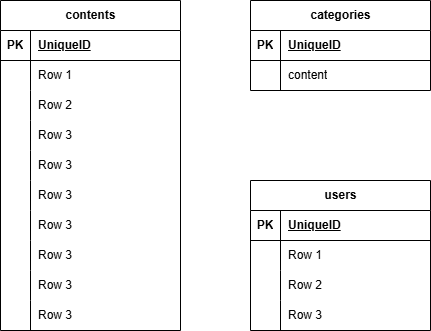

The diagram above was exported from draw.io. Its source (the exported page's mxGraphModel, read from the mxfile embedded in the PNG):
<mxGraphModel dx="577" dy="422" grid="1" gridSize="10" guides="1" tooltips="1" connect="1" arrows="1" fold="1" page="1" pageScale="1" pageWidth="827" pageHeight="1169" math="0" shadow="0">
  <root>
    <mxCell id="0" />
    <mxCell id="1" parent="0" />
    <mxCell id="2" value="contents" style="shape=table;startSize=30;container=1;collapsible=1;childLayout=tableLayout;fixedRows=1;rowLines=0;fontStyle=1;align=center;resizeLast=1;html=1;" vertex="1" parent="1">
      <mxGeometry x="40" y="40" width="180" height="330" as="geometry" />
    </mxCell>
    <mxCell id="3" value="" style="shape=tableRow;horizontal=0;startSize=0;swimlaneHead=0;swimlaneBody=0;fillColor=none;collapsible=0;dropTarget=0;points=[[0,0.5],[1,0.5]];portConstraint=eastwest;top=0;left=0;right=0;bottom=1;" vertex="1" parent="2">
      <mxGeometry y="30" width="180" height="30" as="geometry" />
    </mxCell>
    <mxCell id="4" value="PK" style="shape=partialRectangle;connectable=0;fillColor=none;top=0;left=0;bottom=0;right=0;fontStyle=1;overflow=hidden;whiteSpace=wrap;html=1;" vertex="1" parent="3">
      <mxGeometry width="30" height="30" as="geometry">
        <mxRectangle width="30" height="30" as="alternateBounds" />
      </mxGeometry>
    </mxCell>
    <mxCell id="5" value="UniqueID" style="shape=partialRectangle;connectable=0;fillColor=none;top=0;left=0;bottom=0;right=0;align=left;spacingLeft=6;fontStyle=5;overflow=hidden;whiteSpace=wrap;html=1;" vertex="1" parent="3">
      <mxGeometry x="30" width="150" height="30" as="geometry">
        <mxRectangle width="150" height="30" as="alternateBounds" />
      </mxGeometry>
    </mxCell>
    <mxCell id="6" value="" style="shape=tableRow;horizontal=0;startSize=0;swimlaneHead=0;swimlaneBody=0;fillColor=none;collapsible=0;dropTarget=0;points=[[0,0.5],[1,0.5]];portConstraint=eastwest;top=0;left=0;right=0;bottom=0;" vertex="1" parent="2">
      <mxGeometry y="60" width="180" height="30" as="geometry" />
    </mxCell>
    <mxCell id="7" value="" style="shape=partialRectangle;connectable=0;fillColor=none;top=0;left=0;bottom=0;right=0;editable=1;overflow=hidden;whiteSpace=wrap;html=1;" vertex="1" parent="6">
      <mxGeometry width="30" height="30" as="geometry">
        <mxRectangle width="30" height="30" as="alternateBounds" />
      </mxGeometry>
    </mxCell>
    <mxCell id="8" value="Row 1" style="shape=partialRectangle;connectable=0;fillColor=none;top=0;left=0;bottom=0;right=0;align=left;spacingLeft=6;overflow=hidden;whiteSpace=wrap;html=1;" vertex="1" parent="6">
      <mxGeometry x="30" width="150" height="30" as="geometry">
        <mxRectangle width="150" height="30" as="alternateBounds" />
      </mxGeometry>
    </mxCell>
    <mxCell id="9" value="" style="shape=tableRow;horizontal=0;startSize=0;swimlaneHead=0;swimlaneBody=0;fillColor=none;collapsible=0;dropTarget=0;points=[[0,0.5],[1,0.5]];portConstraint=eastwest;top=0;left=0;right=0;bottom=0;" vertex="1" parent="2">
      <mxGeometry y="90" width="180" height="30" as="geometry" />
    </mxCell>
    <mxCell id="10" value="" style="shape=partialRectangle;connectable=0;fillColor=none;top=0;left=0;bottom=0;right=0;editable=1;overflow=hidden;whiteSpace=wrap;html=1;" vertex="1" parent="9">
      <mxGeometry width="30" height="30" as="geometry">
        <mxRectangle width="30" height="30" as="alternateBounds" />
      </mxGeometry>
    </mxCell>
    <mxCell id="11" value="Row 2" style="shape=partialRectangle;connectable=0;fillColor=none;top=0;left=0;bottom=0;right=0;align=left;spacingLeft=6;overflow=hidden;whiteSpace=wrap;html=1;" vertex="1" parent="9">
      <mxGeometry x="30" width="150" height="30" as="geometry">
        <mxRectangle width="150" height="30" as="alternateBounds" />
      </mxGeometry>
    </mxCell>
    <mxCell id="12" value="" style="shape=tableRow;horizontal=0;startSize=0;swimlaneHead=0;swimlaneBody=0;fillColor=none;collapsible=0;dropTarget=0;points=[[0,0.5],[1,0.5]];portConstraint=eastwest;top=0;left=0;right=0;bottom=0;" vertex="1" parent="2">
      <mxGeometry y="120" width="180" height="30" as="geometry" />
    </mxCell>
    <mxCell id="13" value="" style="shape=partialRectangle;connectable=0;fillColor=none;top=0;left=0;bottom=0;right=0;editable=1;overflow=hidden;whiteSpace=wrap;html=1;" vertex="1" parent="12">
      <mxGeometry width="30" height="30" as="geometry">
        <mxRectangle width="30" height="30" as="alternateBounds" />
      </mxGeometry>
    </mxCell>
    <mxCell id="14" value="Row 3" style="shape=partialRectangle;connectable=0;fillColor=none;top=0;left=0;bottom=0;right=0;align=left;spacingLeft=6;overflow=hidden;whiteSpace=wrap;html=1;" vertex="1" parent="12">
      <mxGeometry x="30" width="150" height="30" as="geometry">
        <mxRectangle width="150" height="30" as="alternateBounds" />
      </mxGeometry>
    </mxCell>
    <mxCell id="42" value="" style="shape=tableRow;horizontal=0;startSize=0;swimlaneHead=0;swimlaneBody=0;fillColor=none;collapsible=0;dropTarget=0;points=[[0,0.5],[1,0.5]];portConstraint=eastwest;top=0;left=0;right=0;bottom=0;" vertex="1" parent="2">
      <mxGeometry y="150" width="180" height="30" as="geometry" />
    </mxCell>
    <mxCell id="43" value="" style="shape=partialRectangle;connectable=0;fillColor=none;top=0;left=0;bottom=0;right=0;editable=1;overflow=hidden;whiteSpace=wrap;html=1;" vertex="1" parent="42">
      <mxGeometry width="30" height="30" as="geometry">
        <mxRectangle width="30" height="30" as="alternateBounds" />
      </mxGeometry>
    </mxCell>
    <mxCell id="44" value="Row 3" style="shape=partialRectangle;connectable=0;fillColor=none;top=0;left=0;bottom=0;right=0;align=left;spacingLeft=6;overflow=hidden;whiteSpace=wrap;html=1;" vertex="1" parent="42">
      <mxGeometry x="30" width="150" height="30" as="geometry">
        <mxRectangle width="150" height="30" as="alternateBounds" />
      </mxGeometry>
    </mxCell>
    <mxCell id="45" value="" style="shape=tableRow;horizontal=0;startSize=0;swimlaneHead=0;swimlaneBody=0;fillColor=none;collapsible=0;dropTarget=0;points=[[0,0.5],[1,0.5]];portConstraint=eastwest;top=0;left=0;right=0;bottom=0;" vertex="1" parent="2">
      <mxGeometry y="180" width="180" height="30" as="geometry" />
    </mxCell>
    <mxCell id="46" value="" style="shape=partialRectangle;connectable=0;fillColor=none;top=0;left=0;bottom=0;right=0;editable=1;overflow=hidden;whiteSpace=wrap;html=1;" vertex="1" parent="45">
      <mxGeometry width="30" height="30" as="geometry">
        <mxRectangle width="30" height="30" as="alternateBounds" />
      </mxGeometry>
    </mxCell>
    <mxCell id="47" value="Row 3" style="shape=partialRectangle;connectable=0;fillColor=none;top=0;left=0;bottom=0;right=0;align=left;spacingLeft=6;overflow=hidden;whiteSpace=wrap;html=1;" vertex="1" parent="45">
      <mxGeometry x="30" width="150" height="30" as="geometry">
        <mxRectangle width="150" height="30" as="alternateBounds" />
      </mxGeometry>
    </mxCell>
    <mxCell id="48" value="" style="shape=tableRow;horizontal=0;startSize=0;swimlaneHead=0;swimlaneBody=0;fillColor=none;collapsible=0;dropTarget=0;points=[[0,0.5],[1,0.5]];portConstraint=eastwest;top=0;left=0;right=0;bottom=0;" vertex="1" parent="2">
      <mxGeometry y="210" width="180" height="30" as="geometry" />
    </mxCell>
    <mxCell id="49" value="" style="shape=partialRectangle;connectable=0;fillColor=none;top=0;left=0;bottom=0;right=0;editable=1;overflow=hidden;whiteSpace=wrap;html=1;" vertex="1" parent="48">
      <mxGeometry width="30" height="30" as="geometry">
        <mxRectangle width="30" height="30" as="alternateBounds" />
      </mxGeometry>
    </mxCell>
    <mxCell id="50" value="Row 3" style="shape=partialRectangle;connectable=0;fillColor=none;top=0;left=0;bottom=0;right=0;align=left;spacingLeft=6;overflow=hidden;whiteSpace=wrap;html=1;" vertex="1" parent="48">
      <mxGeometry x="30" width="150" height="30" as="geometry">
        <mxRectangle width="150" height="30" as="alternateBounds" />
      </mxGeometry>
    </mxCell>
    <mxCell id="51" value="" style="shape=tableRow;horizontal=0;startSize=0;swimlaneHead=0;swimlaneBody=0;fillColor=none;collapsible=0;dropTarget=0;points=[[0,0.5],[1,0.5]];portConstraint=eastwest;top=0;left=0;right=0;bottom=0;" vertex="1" parent="2">
      <mxGeometry y="240" width="180" height="30" as="geometry" />
    </mxCell>
    <mxCell id="52" value="" style="shape=partialRectangle;connectable=0;fillColor=none;top=0;left=0;bottom=0;right=0;editable=1;overflow=hidden;whiteSpace=wrap;html=1;" vertex="1" parent="51">
      <mxGeometry width="30" height="30" as="geometry">
        <mxRectangle width="30" height="30" as="alternateBounds" />
      </mxGeometry>
    </mxCell>
    <mxCell id="53" value="Row 3" style="shape=partialRectangle;connectable=0;fillColor=none;top=0;left=0;bottom=0;right=0;align=left;spacingLeft=6;overflow=hidden;whiteSpace=wrap;html=1;" vertex="1" parent="51">
      <mxGeometry x="30" width="150" height="30" as="geometry">
        <mxRectangle width="150" height="30" as="alternateBounds" />
      </mxGeometry>
    </mxCell>
    <mxCell id="54" value="" style="shape=tableRow;horizontal=0;startSize=0;swimlaneHead=0;swimlaneBody=0;fillColor=none;collapsible=0;dropTarget=0;points=[[0,0.5],[1,0.5]];portConstraint=eastwest;top=0;left=0;right=0;bottom=0;" vertex="1" parent="2">
      <mxGeometry y="270" width="180" height="30" as="geometry" />
    </mxCell>
    <mxCell id="55" value="" style="shape=partialRectangle;connectable=0;fillColor=none;top=0;left=0;bottom=0;right=0;editable=1;overflow=hidden;whiteSpace=wrap;html=1;" vertex="1" parent="54">
      <mxGeometry width="30" height="30" as="geometry">
        <mxRectangle width="30" height="30" as="alternateBounds" />
      </mxGeometry>
    </mxCell>
    <mxCell id="56" value="Row 3" style="shape=partialRectangle;connectable=0;fillColor=none;top=0;left=0;bottom=0;right=0;align=left;spacingLeft=6;overflow=hidden;whiteSpace=wrap;html=1;" vertex="1" parent="54">
      <mxGeometry x="30" width="150" height="30" as="geometry">
        <mxRectangle width="150" height="30" as="alternateBounds" />
      </mxGeometry>
    </mxCell>
    <mxCell id="57" value="" style="shape=tableRow;horizontal=0;startSize=0;swimlaneHead=0;swimlaneBody=0;fillColor=none;collapsible=0;dropTarget=0;points=[[0,0.5],[1,0.5]];portConstraint=eastwest;top=0;left=0;right=0;bottom=0;" vertex="1" parent="2">
      <mxGeometry y="300" width="180" height="30" as="geometry" />
    </mxCell>
    <mxCell id="58" value="" style="shape=partialRectangle;connectable=0;fillColor=none;top=0;left=0;bottom=0;right=0;editable=1;overflow=hidden;whiteSpace=wrap;html=1;" vertex="1" parent="57">
      <mxGeometry width="30" height="30" as="geometry">
        <mxRectangle width="30" height="30" as="alternateBounds" />
      </mxGeometry>
    </mxCell>
    <mxCell id="59" value="Row 3" style="shape=partialRectangle;connectable=0;fillColor=none;top=0;left=0;bottom=0;right=0;align=left;spacingLeft=6;overflow=hidden;whiteSpace=wrap;html=1;" vertex="1" parent="57">
      <mxGeometry x="30" width="150" height="30" as="geometry">
        <mxRectangle width="150" height="30" as="alternateBounds" />
      </mxGeometry>
    </mxCell>
    <mxCell id="15" value="categories" style="shape=table;startSize=30;container=1;collapsible=1;childLayout=tableLayout;fixedRows=1;rowLines=0;fontStyle=1;align=center;resizeLast=1;html=1;" vertex="1" parent="1">
      <mxGeometry x="290" y="40" width="180" height="90" as="geometry" />
    </mxCell>
    <mxCell id="16" value="" style="shape=tableRow;horizontal=0;startSize=0;swimlaneHead=0;swimlaneBody=0;fillColor=none;collapsible=0;dropTarget=0;points=[[0,0.5],[1,0.5]];portConstraint=eastwest;top=0;left=0;right=0;bottom=1;" vertex="1" parent="15">
      <mxGeometry y="30" width="180" height="30" as="geometry" />
    </mxCell>
    <mxCell id="17" value="PK" style="shape=partialRectangle;connectable=0;fillColor=none;top=0;left=0;bottom=0;right=0;fontStyle=1;overflow=hidden;whiteSpace=wrap;html=1;" vertex="1" parent="16">
      <mxGeometry width="30" height="30" as="geometry">
        <mxRectangle width="30" height="30" as="alternateBounds" />
      </mxGeometry>
    </mxCell>
    <mxCell id="18" value="UniqueID" style="shape=partialRectangle;connectable=0;fillColor=none;top=0;left=0;bottom=0;right=0;align=left;spacingLeft=6;fontStyle=5;overflow=hidden;whiteSpace=wrap;html=1;" vertex="1" parent="16">
      <mxGeometry x="30" width="150" height="30" as="geometry">
        <mxRectangle width="150" height="30" as="alternateBounds" />
      </mxGeometry>
    </mxCell>
    <mxCell id="19" value="" style="shape=tableRow;horizontal=0;startSize=0;swimlaneHead=0;swimlaneBody=0;fillColor=none;collapsible=0;dropTarget=0;points=[[0,0.5],[1,0.5]];portConstraint=eastwest;top=0;left=0;right=0;bottom=0;" vertex="1" parent="15">
      <mxGeometry y="60" width="180" height="30" as="geometry" />
    </mxCell>
    <mxCell id="20" value="" style="shape=partialRectangle;connectable=0;fillColor=none;top=0;left=0;bottom=0;right=0;editable=1;overflow=hidden;whiteSpace=wrap;html=1;" vertex="1" parent="19">
      <mxGeometry width="30" height="30" as="geometry">
        <mxRectangle width="30" height="30" as="alternateBounds" />
      </mxGeometry>
    </mxCell>
    <mxCell id="21" value="content" style="shape=partialRectangle;connectable=0;fillColor=none;top=0;left=0;bottom=0;right=0;align=left;spacingLeft=6;overflow=hidden;whiteSpace=wrap;html=1;" vertex="1" parent="19">
      <mxGeometry x="30" width="150" height="30" as="geometry">
        <mxRectangle width="150" height="30" as="alternateBounds" />
      </mxGeometry>
    </mxCell>
    <mxCell id="28" value="users" style="shape=table;startSize=30;container=1;collapsible=1;childLayout=tableLayout;fixedRows=1;rowLines=0;fontStyle=1;align=center;resizeLast=1;html=1;" vertex="1" parent="1">
      <mxGeometry x="290" y="220" width="180" height="150" as="geometry" />
    </mxCell>
    <mxCell id="29" value="" style="shape=tableRow;horizontal=0;startSize=0;swimlaneHead=0;swimlaneBody=0;fillColor=none;collapsible=0;dropTarget=0;points=[[0,0.5],[1,0.5]];portConstraint=eastwest;top=0;left=0;right=0;bottom=1;" vertex="1" parent="28">
      <mxGeometry y="30" width="180" height="30" as="geometry" />
    </mxCell>
    <mxCell id="30" value="PK" style="shape=partialRectangle;connectable=0;fillColor=none;top=0;left=0;bottom=0;right=0;fontStyle=1;overflow=hidden;whiteSpace=wrap;html=1;" vertex="1" parent="29">
      <mxGeometry width="30" height="30" as="geometry">
        <mxRectangle width="30" height="30" as="alternateBounds" />
      </mxGeometry>
    </mxCell>
    <mxCell id="31" value="UniqueID" style="shape=partialRectangle;connectable=0;fillColor=none;top=0;left=0;bottom=0;right=0;align=left;spacingLeft=6;fontStyle=5;overflow=hidden;whiteSpace=wrap;html=1;" vertex="1" parent="29">
      <mxGeometry x="30" width="150" height="30" as="geometry">
        <mxRectangle width="150" height="30" as="alternateBounds" />
      </mxGeometry>
    </mxCell>
    <mxCell id="32" value="" style="shape=tableRow;horizontal=0;startSize=0;swimlaneHead=0;swimlaneBody=0;fillColor=none;collapsible=0;dropTarget=0;points=[[0,0.5],[1,0.5]];portConstraint=eastwest;top=0;left=0;right=0;bottom=0;" vertex="1" parent="28">
      <mxGeometry y="60" width="180" height="30" as="geometry" />
    </mxCell>
    <mxCell id="33" value="" style="shape=partialRectangle;connectable=0;fillColor=none;top=0;left=0;bottom=0;right=0;editable=1;overflow=hidden;whiteSpace=wrap;html=1;" vertex="1" parent="32">
      <mxGeometry width="30" height="30" as="geometry">
        <mxRectangle width="30" height="30" as="alternateBounds" />
      </mxGeometry>
    </mxCell>
    <mxCell id="34" value="Row 1" style="shape=partialRectangle;connectable=0;fillColor=none;top=0;left=0;bottom=0;right=0;align=left;spacingLeft=6;overflow=hidden;whiteSpace=wrap;html=1;" vertex="1" parent="32">
      <mxGeometry x="30" width="150" height="30" as="geometry">
        <mxRectangle width="150" height="30" as="alternateBounds" />
      </mxGeometry>
    </mxCell>
    <mxCell id="35" value="" style="shape=tableRow;horizontal=0;startSize=0;swimlaneHead=0;swimlaneBody=0;fillColor=none;collapsible=0;dropTarget=0;points=[[0,0.5],[1,0.5]];portConstraint=eastwest;top=0;left=0;right=0;bottom=0;" vertex="1" parent="28">
      <mxGeometry y="90" width="180" height="30" as="geometry" />
    </mxCell>
    <mxCell id="36" value="" style="shape=partialRectangle;connectable=0;fillColor=none;top=0;left=0;bottom=0;right=0;editable=1;overflow=hidden;whiteSpace=wrap;html=1;" vertex="1" parent="35">
      <mxGeometry width="30" height="30" as="geometry">
        <mxRectangle width="30" height="30" as="alternateBounds" />
      </mxGeometry>
    </mxCell>
    <mxCell id="37" value="Row 2" style="shape=partialRectangle;connectable=0;fillColor=none;top=0;left=0;bottom=0;right=0;align=left;spacingLeft=6;overflow=hidden;whiteSpace=wrap;html=1;" vertex="1" parent="35">
      <mxGeometry x="30" width="150" height="30" as="geometry">
        <mxRectangle width="150" height="30" as="alternateBounds" />
      </mxGeometry>
    </mxCell>
    <mxCell id="38" value="" style="shape=tableRow;horizontal=0;startSize=0;swimlaneHead=0;swimlaneBody=0;fillColor=none;collapsible=0;dropTarget=0;points=[[0,0.5],[1,0.5]];portConstraint=eastwest;top=0;left=0;right=0;bottom=0;" vertex="1" parent="28">
      <mxGeometry y="120" width="180" height="30" as="geometry" />
    </mxCell>
    <mxCell id="39" value="" style="shape=partialRectangle;connectable=0;fillColor=none;top=0;left=0;bottom=0;right=0;editable=1;overflow=hidden;whiteSpace=wrap;html=1;" vertex="1" parent="38">
      <mxGeometry width="30" height="30" as="geometry">
        <mxRectangle width="30" height="30" as="alternateBounds" />
      </mxGeometry>
    </mxCell>
    <mxCell id="40" value="Row 3" style="shape=partialRectangle;connectable=0;fillColor=none;top=0;left=0;bottom=0;right=0;align=left;spacingLeft=6;overflow=hidden;whiteSpace=wrap;html=1;" vertex="1" parent="38">
      <mxGeometry x="30" width="150" height="30" as="geometry">
        <mxRectangle width="150" height="30" as="alternateBounds" />
      </mxGeometry>
    </mxCell>
  </root>
</mxGraphModel>